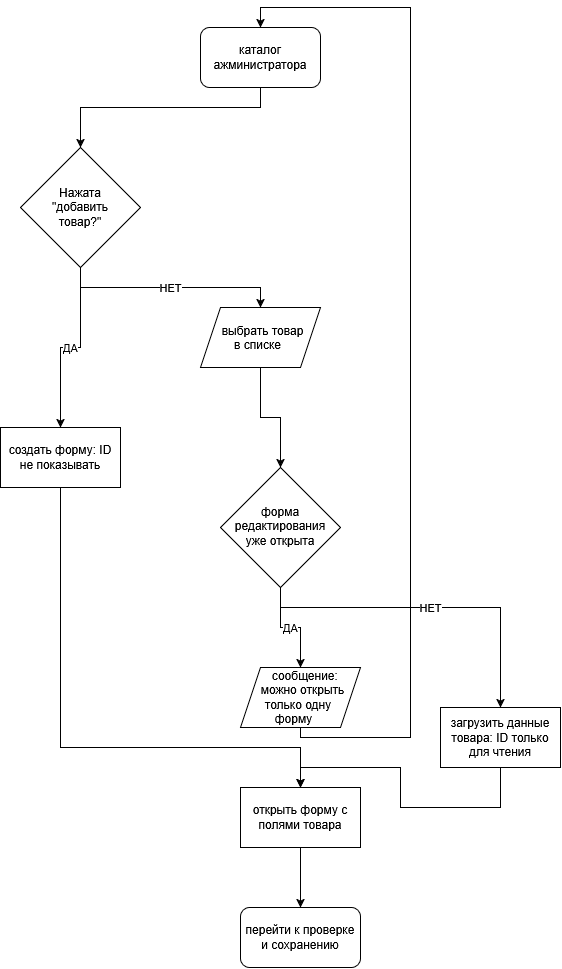

The diagram above was exported from draw.io. Its source (the exported page's mxGraphModel, read from the mxfile embedded in the PNG):
<mxGraphModel dx="1364" dy="786" grid="1" gridSize="10" guides="1" tooltips="1" connect="1" arrows="1" fold="1" page="1" pageScale="1" pageWidth="827" pageHeight="1169" math="0" shadow="0">
  <root>
    <mxCell id="0" />
    <mxCell id="1" parent="0" />
    <mxCell id="9WT8A2M2X248l43M846b-10" edge="1" parent="1" source="9WT8A2M2X248l43M846b-1" style="edgeStyle=orthogonalEdgeStyle;rounded=0;orthogonalLoop=1;jettySize=auto;html=1;" target="9WT8A2M2X248l43M846b-2">
      <mxGeometry relative="1" as="geometry">
        <Array as="points">
          <mxPoint x="420" y="120" />
          <mxPoint x="240" y="120" />
        </Array>
      </mxGeometry>
    </mxCell>
    <mxCell id="9WT8A2M2X248l43M846b-1" parent="1" style="rounded=1;whiteSpace=wrap;html=1;" value="каталог ажминистратора" vertex="1">
      <mxGeometry height="60" width="120" x="360" y="40" as="geometry" />
    </mxCell>
    <mxCell id="9WT8A2M2X248l43M846b-11" edge="1" parent="1" source="9WT8A2M2X248l43M846b-2" style="edgeStyle=orthogonalEdgeStyle;rounded=0;orthogonalLoop=1;jettySize=auto;html=1;entryX=0.5;entryY=0;entryDx=0;entryDy=0;" target="9WT8A2M2X248l43M846b-3" value="ДА">
      <mxGeometry relative="1" as="geometry" />
    </mxCell>
    <mxCell id="9WT8A2M2X248l43M846b-12" edge="1" parent="1" source="9WT8A2M2X248l43M846b-2" style="edgeStyle=orthogonalEdgeStyle;rounded=0;orthogonalLoop=1;jettySize=auto;html=1;entryX=0.5;entryY=0;entryDx=0;entryDy=0;" target="9WT8A2M2X248l43M846b-4" value="НЕТ">
      <mxGeometry relative="1" as="geometry">
        <Array as="points">
          <mxPoint x="240" y="300" />
          <mxPoint x="420" y="300" />
        </Array>
      </mxGeometry>
    </mxCell>
    <mxCell id="9WT8A2M2X248l43M846b-2" parent="1" style="rhombus;whiteSpace=wrap;html=1;shapeInside=1;" value="Нажата &quot;добавить товар?&quot;" vertex="1">
      <mxGeometry height="120" width="120" x="180" y="160" as="geometry" />
    </mxCell>
    <mxCell id="9WT8A2M2X248l43M846b-16" edge="1" parent="1" source="9WT8A2M2X248l43M846b-3" style="edgeStyle=orthogonalEdgeStyle;rounded=0;orthogonalLoop=1;jettySize=auto;html=1;" target="9WT8A2M2X248l43M846b-7">
      <mxGeometry relative="1" as="geometry">
        <Array as="points">
          <mxPoint x="220" y="760" />
          <mxPoint x="460" y="760" />
        </Array>
      </mxGeometry>
    </mxCell>
    <mxCell id="9WT8A2M2X248l43M846b-3" parent="1" style="rounded=0;whiteSpace=wrap;html=1;" value="создать форму: ID не показывать" vertex="1">
      <mxGeometry height="60" width="120" x="160" y="440" as="geometry" />
    </mxCell>
    <mxCell id="9WT8A2M2X248l43M846b-13" edge="1" parent="1" source="9WT8A2M2X248l43M846b-4" style="edgeStyle=orthogonalEdgeStyle;rounded=0;orthogonalLoop=1;jettySize=auto;html=1;entryX=0.5;entryY=0;entryDx=0;entryDy=0;" target="9WT8A2M2X248l43M846b-5">
      <mxGeometry relative="1" as="geometry" />
    </mxCell>
    <mxCell id="9WT8A2M2X248l43M846b-4" parent="1" style="shape=parallelogram;perimeter=parallelogramPerimeter;whiteSpace=wrap;html=1;shapeInside=1;fixedSize=1;" value="выбрать товар в списке" vertex="1">
      <mxGeometry height="60" width="120" x="360" y="320" as="geometry" />
    </mxCell>
    <mxCell id="9WT8A2M2X248l43M846b-14" edge="1" parent="1" source="9WT8A2M2X248l43M846b-5" style="edgeStyle=orthogonalEdgeStyle;rounded=0;orthogonalLoop=1;jettySize=auto;html=1;entryX=0.5;entryY=0;entryDx=0;entryDy=0;" target="9WT8A2M2X248l43M846b-6" value="ДА">
      <mxGeometry relative="1" as="geometry" />
    </mxCell>
    <mxCell id="9WT8A2M2X248l43M846b-15" edge="1" parent="1" source="9WT8A2M2X248l43M846b-5" style="edgeStyle=orthogonalEdgeStyle;rounded=0;orthogonalLoop=1;jettySize=auto;html=1;entryX=0.5;entryY=0;entryDx=0;entryDy=0;" target="9WT8A2M2X248l43M846b-9" value="НЕТ">
      <mxGeometry relative="1" as="geometry">
        <Array as="points">
          <mxPoint x="440" y="620" />
          <mxPoint x="660" y="620" />
        </Array>
      </mxGeometry>
    </mxCell>
    <mxCell id="9WT8A2M2X248l43M846b-5" parent="1" style="rhombus;whiteSpace=wrap;html=1;shapeInside=1;" value="форма редактирования уже открыта" vertex="1">
      <mxGeometry height="120" width="120" x="380" y="480" as="geometry" />
    </mxCell>
    <mxCell id="9WT8A2M2X248l43M846b-19" edge="1" parent="1" source="9WT8A2M2X248l43M846b-6" style="edgeStyle=orthogonalEdgeStyle;rounded=0;orthogonalLoop=1;jettySize=auto;html=1;entryX=0.5;entryY=0;entryDx=0;entryDy=0;" target="9WT8A2M2X248l43M846b-1" value="">
      <mxGeometry relative="1" as="geometry">
        <Array as="points">
          <mxPoint x="460" y="750" />
          <mxPoint x="570" y="750" />
          <mxPoint x="570" y="20" />
          <mxPoint x="420" y="20" />
        </Array>
      </mxGeometry>
    </mxCell>
    <mxCell id="9WT8A2M2X248l43M846b-6" parent="1" style="shape=parallelogram;perimeter=parallelogramPerimeter;whiteSpace=wrap;html=1;shapeInside=1;fixedSize=1;" value="сообщение:&amp;nbsp; можно открыть только одну форму" vertex="1">
      <mxGeometry height="60" width="120" x="400" y="680" as="geometry" />
    </mxCell>
    <mxCell id="9WT8A2M2X248l43M846b-17" edge="1" parent="1" source="9WT8A2M2X248l43M846b-7" style="edgeStyle=orthogonalEdgeStyle;rounded=0;orthogonalLoop=1;jettySize=auto;html=1;entryX=0.5;entryY=0;entryDx=0;entryDy=0;" target="9WT8A2M2X248l43M846b-8">
      <mxGeometry relative="1" as="geometry" />
    </mxCell>
    <mxCell id="9WT8A2M2X248l43M846b-7" parent="1" style="rounded=0;whiteSpace=wrap;html=1;" value="открыть форму с полями товара" vertex="1">
      <mxGeometry height="60" width="120" x="400" y="800" as="geometry" />
    </mxCell>
    <mxCell id="9WT8A2M2X248l43M846b-8" parent="1" style="rounded=1;whiteSpace=wrap;html=1;" value="перейти к проверке и сохранению" vertex="1">
      <mxGeometry height="60" width="120" x="400" y="920" as="geometry" />
    </mxCell>
    <mxCell id="9WT8A2M2X248l43M846b-18" edge="1" parent="1" source="9WT8A2M2X248l43M846b-9" style="edgeStyle=orthogonalEdgeStyle;rounded=0;orthogonalLoop=1;jettySize=auto;html=1;entryX=0.5;entryY=0;entryDx=0;entryDy=0;" target="9WT8A2M2X248l43M846b-7">
      <mxGeometry relative="1" as="geometry">
        <Array as="points">
          <mxPoint x="660" y="820" />
          <mxPoint x="560" y="820" />
          <mxPoint x="560" y="780" />
          <mxPoint x="460" y="780" />
        </Array>
      </mxGeometry>
    </mxCell>
    <mxCell id="9WT8A2M2X248l43M846b-9" parent="1" style="rounded=0;whiteSpace=wrap;html=1;" value="загрузить данные товара: ID только для чтения" vertex="1">
      <mxGeometry height="60" width="120" x="600" y="720" as="geometry" />
    </mxCell>
  </root>
</mxGraphModel>